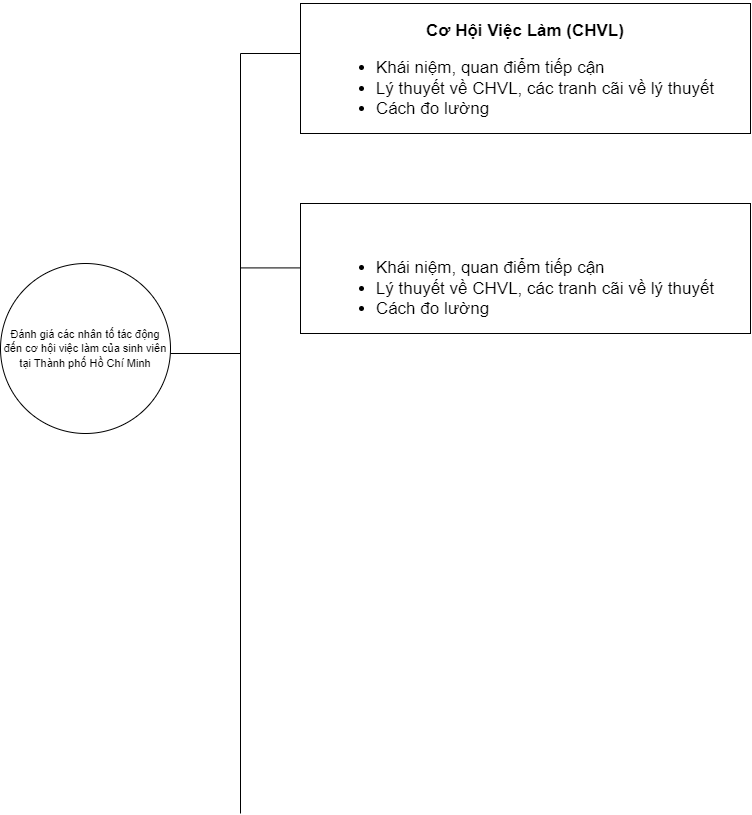

The diagram above was exported from draw.io. Its source (the exported page's mxGraphModel, read from the mxfile embedded in the PNG):
<mxGraphModel dx="1235" dy="684" grid="1" gridSize="10" guides="1" tooltips="1" connect="1" arrows="1" fold="1" page="1" pageScale="1" pageWidth="827" pageHeight="1169" math="0" shadow="0">
  <root>
    <mxCell id="0" />
    <mxCell id="1" parent="0" />
    <mxCell id="69WmIE8TPkx8lk1pUDzY-1" value="&lt;font style=&quot;font-size: 11px;&quot;&gt;Đánh giá các nhân tố tác động&lt;br&gt;đến cơ hội việc làm của sinh viên tại Thành phố Hồ Chí Minh&lt;/font&gt;" style="ellipse;whiteSpace=wrap;html=1;aspect=fixed;align=center;" vertex="1" parent="1">
      <mxGeometry x="30" y="300" width="170" height="170" as="geometry" />
    </mxCell>
    <mxCell id="69WmIE8TPkx8lk1pUDzY-3" value="" style="endArrow=none;html=1;rounded=0;" edge="1" parent="1">
      <mxGeometry width="50" height="50" relative="1" as="geometry">
        <mxPoint x="200" y="390" as="sourcePoint" />
        <mxPoint x="270" y="390" as="targetPoint" />
      </mxGeometry>
    </mxCell>
    <mxCell id="69WmIE8TPkx8lk1pUDzY-4" value="" style="endArrow=none;html=1;rounded=0;" edge="1" parent="1">
      <mxGeometry width="50" height="50" relative="1" as="geometry">
        <mxPoint x="270" y="850" as="sourcePoint" />
        <mxPoint x="270" y="90" as="targetPoint" />
      </mxGeometry>
    </mxCell>
    <mxCell id="69WmIE8TPkx8lk1pUDzY-5" value="" style="endArrow=none;html=1;rounded=0;" edge="1" parent="1">
      <mxGeometry width="50" height="50" relative="1" as="geometry">
        <mxPoint x="270" y="90" as="sourcePoint" />
        <mxPoint x="330" y="90" as="targetPoint" />
      </mxGeometry>
    </mxCell>
    <mxCell id="69WmIE8TPkx8lk1pUDzY-7" value="&lt;font style=&quot;font-size: 17px;&quot;&gt;&lt;br&gt;&lt;b&gt;Cơ Hội Việc Làm (CHVL)&lt;/b&gt;&lt;br&gt;&lt;div style=&quot;text-align: left;&quot;&gt;&lt;ul&gt;&lt;li&gt;&lt;span style=&quot;background-color: initial;&quot;&gt;Khái niệm, quan điểm tiếp cận&lt;/span&gt;&lt;/li&gt;&lt;li&gt;&lt;span style=&quot;background-color: initial;&quot;&gt;Lý thuyết về CHVL, các tranh cãi về lý thuyết&lt;/span&gt;&lt;/li&gt;&lt;li&gt;&lt;span style=&quot;background-color: initial;&quot;&gt;Cách đo lường&lt;/span&gt;&lt;/li&gt;&lt;/ul&gt;&lt;/div&gt;&lt;/font&gt;" style="rounded=0;whiteSpace=wrap;html=1;" vertex="1" parent="1">
      <mxGeometry x="330" y="40" width="450" height="130" as="geometry" />
    </mxCell>
    <mxCell id="69WmIE8TPkx8lk1pUDzY-8" value="&lt;font style=&quot;font-size: 17px;&quot;&gt;&lt;br&gt;&lt;br&gt;&lt;div style=&quot;text-align: left;&quot;&gt;&lt;ul&gt;&lt;li&gt;&lt;span style=&quot;background-color: initial;&quot;&gt;Khái niệm, quan điểm tiếp cận&lt;/span&gt;&lt;/li&gt;&lt;li&gt;&lt;span style=&quot;background-color: initial;&quot;&gt;Lý thuyết về CHVL, các tranh cãi về lý thuyết&lt;/span&gt;&lt;/li&gt;&lt;li&gt;&lt;span style=&quot;background-color: initial;&quot;&gt;Cách đo lường&lt;/span&gt;&lt;/li&gt;&lt;/ul&gt;&lt;/div&gt;&lt;/font&gt;" style="rounded=0;whiteSpace=wrap;html=1;" vertex="1" parent="1">
      <mxGeometry x="330" y="240" width="450" height="130" as="geometry" />
    </mxCell>
    <mxCell id="69WmIE8TPkx8lk1pUDzY-9" value="" style="endArrow=none;html=1;rounded=0;" edge="1" parent="1">
      <mxGeometry width="50" height="50" relative="1" as="geometry">
        <mxPoint x="270" y="304.40999999999997" as="sourcePoint" />
        <mxPoint x="330" y="304.40999999999997" as="targetPoint" />
      </mxGeometry>
    </mxCell>
  </root>
</mxGraphModel>